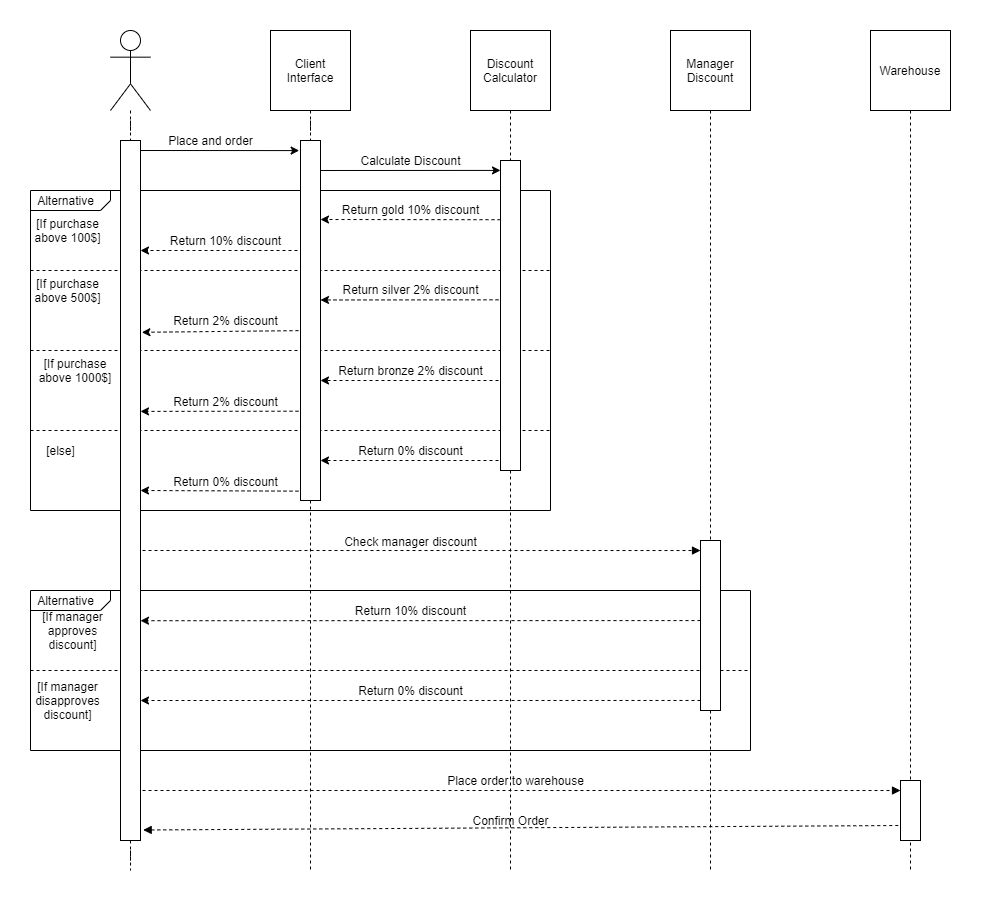

The diagram above was exported from draw.io. Its source (the exported page's mxGraphModel, read from the mxfile embedded in the PNG):
<mxGraphModel dx="2130" dy="1367" grid="1" gridSize="10" guides="1" tooltips="1" connect="1" arrows="1" fold="1" page="0" pageScale="1" pageWidth="850" pageHeight="1100" math="0" shadow="0">
  <root>
    <mxCell id="0" />
    <mxCell id="1" parent="0" />
    <mxCell id="2" style="edgeStyle=orthogonalEdgeStyle;rounded=0;orthogonalLoop=1;jettySize=auto;html=1;dashed=1;endArrow=none;endFill=0;" edge="1" source="75" parent="1">
      <mxGeometry relative="1" as="geometry">
        <mxPoint x="60" y="1240" as="targetPoint" />
      </mxGeometry>
    </mxCell>
    <mxCell id="3" value="" style="shape=umlActor;verticalLabelPosition=bottom;labelBackgroundColor=#ffffff;verticalAlign=top;html=1;outlineConnect=0;" vertex="1" parent="1">
      <mxGeometry x="40" y="400" width="40" height="80" as="geometry" />
    </mxCell>
    <mxCell id="4" style="edgeStyle=orthogonalEdgeStyle;rounded=0;orthogonalLoop=1;jettySize=auto;html=1;dashed=1;endArrow=none;endFill=0;" edge="1" source="73" parent="1">
      <mxGeometry relative="1" as="geometry">
        <mxPoint x="240" y="1240" as="targetPoint" />
      </mxGeometry>
    </mxCell>
    <mxCell id="5" value="Client Interface" style="rounded=0;whiteSpace=wrap;html=1;" vertex="1" parent="1">
      <mxGeometry x="200" y="400" width="80" height="80" as="geometry" />
    </mxCell>
    <mxCell id="6" style="edgeStyle=orthogonalEdgeStyle;rounded=0;orthogonalLoop=1;jettySize=auto;html=1;dashed=1;endArrow=none;endFill=0;" edge="1" source="71" parent="1">
      <mxGeometry relative="1" as="geometry">
        <mxPoint x="440" y="1240" as="targetPoint" />
      </mxGeometry>
    </mxCell>
    <mxCell id="7" value="Discount Calculator" style="rounded=0;whiteSpace=wrap;html=1;" vertex="1" parent="1">
      <mxGeometry x="400" y="400" width="80" height="80" as="geometry" />
    </mxCell>
    <mxCell id="8" style="edgeStyle=orthogonalEdgeStyle;rounded=0;orthogonalLoop=1;jettySize=auto;html=1;dashed=1;endArrow=none;endFill=0;" edge="1" source="9" parent="1">
      <mxGeometry relative="1" as="geometry">
        <mxPoint x="640" y="1240" as="targetPoint" />
      </mxGeometry>
    </mxCell>
    <mxCell id="9" value="Manager Discount" style="rounded=0;whiteSpace=wrap;html=1;" vertex="1" parent="1">
      <mxGeometry x="600" y="400" width="80" height="80" as="geometry" />
    </mxCell>
    <mxCell id="10" style="edgeStyle=orthogonalEdgeStyle;rounded=0;orthogonalLoop=1;jettySize=auto;html=1;dashed=1;endArrow=none;endFill=0;" edge="1" source="11" parent="1">
      <mxGeometry relative="1" as="geometry">
        <mxPoint x="840" y="1240" as="targetPoint" />
      </mxGeometry>
    </mxCell>
    <mxCell id="11" value="Warehouse" style="rounded=0;whiteSpace=wrap;html=1;" vertex="1" parent="1">
      <mxGeometry x="800" y="400" width="80" height="80" as="geometry" />
    </mxCell>
    <mxCell id="12" value="" style="endArrow=classic;html=1;entryX=-0.067;entryY=0.028;entryDx=0;entryDy=0;entryPerimeter=0;" edge="1" target="73" parent="1">
      <mxGeometry width="50" height="50" relative="1" as="geometry">
        <mxPoint x="60" y="520.0000000000002" as="sourcePoint" />
        <mxPoint x="210" y="510" as="targetPoint" />
      </mxGeometry>
    </mxCell>
    <mxCell id="13" value="Place and order" style="text;html=1;align=center;verticalAlign=middle;resizable=0;points=[];autosize=1;" vertex="1" parent="1">
      <mxGeometry x="90" y="500" width="100" height="20" as="geometry" />
    </mxCell>
    <mxCell id="14" value="" style="endArrow=classic;html=1;entryX=0;entryY=0.032;entryDx=0;entryDy=0;entryPerimeter=0;" edge="1" target="71" parent="1">
      <mxGeometry width="50" height="50" relative="1" as="geometry">
        <mxPoint x="240" y="540.0000000000002" as="sourcePoint" />
        <mxPoint x="410" y="510" as="targetPoint" />
      </mxGeometry>
    </mxCell>
    <mxCell id="15" value="Calculate Discount" style="text;html=1;align=center;verticalAlign=middle;resizable=0;points=[];autosize=1;" vertex="1" parent="1">
      <mxGeometry x="280" y="520" width="120" height="20" as="geometry" />
    </mxCell>
    <mxCell id="16" value="" style="endArrow=classic;html=1;dashed=1;exitX=0;exitY=0.191;exitDx=0;exitDy=0;exitPerimeter=0;" edge="1" source="71" parent="1">
      <mxGeometry width="50" height="50" relative="1" as="geometry">
        <mxPoint x="420" y="550" as="sourcePoint" />
        <mxPoint x="250" y="589" as="targetPoint" />
      </mxGeometry>
    </mxCell>
    <mxCell id="17" value="Return gold 10% discount" style="text;html=1;align=center;verticalAlign=middle;resizable=0;points=[];autosize=1;" vertex="1" parent="1">
      <mxGeometry x="265" y="569.31" width="150" height="20" as="geometry" />
    </mxCell>
    <mxCell id="18" value="" style="endArrow=none;html=1;" edge="1" parent="1">
      <mxGeometry width="50" height="50" relative="1" as="geometry">
        <mxPoint x="-40" y="880" as="sourcePoint" />
        <mxPoint x="-40" y="560.0000000000002" as="targetPoint" />
      </mxGeometry>
    </mxCell>
    <mxCell id="19" value="" style="endArrow=none;html=1;" edge="1" parent="1">
      <mxGeometry width="50" height="50" relative="1" as="geometry">
        <mxPoint x="-40" y="560.0000000000002" as="sourcePoint" />
        <mxPoint x="480" y="560.0000000000002" as="targetPoint" />
      </mxGeometry>
    </mxCell>
    <mxCell id="20" value="Alternative" style="text;html=1;align=center;verticalAlign=middle;resizable=0;points=[];autosize=1;" vertex="1" parent="1">
      <mxGeometry x="-40" y="560" width="70" height="20" as="geometry" />
    </mxCell>
    <mxCell id="21" value="" style="endArrow=none;html=1;" edge="1" parent="1">
      <mxGeometry width="50" height="50" relative="1" as="geometry">
        <mxPoint x="40" y="570.0000000000002" as="sourcePoint" />
        <mxPoint x="40" y="560.0000000000002" as="targetPoint" />
      </mxGeometry>
    </mxCell>
    <mxCell id="22" value="" style="endArrow=none;html=1;" edge="1" parent="1">
      <mxGeometry width="50" height="50" relative="1" as="geometry">
        <mxPoint x="30" y="580.0000000000002" as="sourcePoint" />
        <mxPoint x="40" y="570.0000000000002" as="targetPoint" />
      </mxGeometry>
    </mxCell>
    <mxCell id="23" value="" style="endArrow=none;html=1;" edge="1" parent="1">
      <mxGeometry width="50" height="50" relative="1" as="geometry">
        <mxPoint x="30" y="580.0000000000002" as="sourcePoint" />
        <mxPoint x="-40" y="580.0000000000002" as="targetPoint" />
      </mxGeometry>
    </mxCell>
    <mxCell id="24" value="[If purchase above 100$]" style="text;html=1;strokeColor=none;fillColor=none;align=center;verticalAlign=middle;whiteSpace=wrap;rounded=0;" vertex="1" parent="1">
      <mxGeometry x="-40" y="590" width="75" height="20" as="geometry" />
    </mxCell>
    <mxCell id="25" value="" style="endArrow=classic;html=1;dashed=1;" edge="1" parent="1">
      <mxGeometry width="50" height="50" relative="1" as="geometry">
        <mxPoint x="239" y="620.0000000000002" as="sourcePoint" />
        <mxPoint x="70" y="620.0000000000002" as="targetPoint" />
      </mxGeometry>
    </mxCell>
    <mxCell id="26" value="Return 10% discount" style="text;html=1;align=center;verticalAlign=middle;resizable=0;points=[];autosize=1;" vertex="1" parent="1">
      <mxGeometry x="90" y="600" width="130" height="20" as="geometry" />
    </mxCell>
    <mxCell id="27" value="" style="endArrow=none;dashed=1;html=1;" edge="1" parent="1">
      <mxGeometry width="50" height="50" relative="1" as="geometry">
        <mxPoint x="-40" y="640.0000000000002" as="sourcePoint" />
        <mxPoint x="480" y="640.0000000000002" as="targetPoint" />
      </mxGeometry>
    </mxCell>
    <mxCell id="28" value="[If purchase above 500$]" style="text;html=1;strokeColor=none;fillColor=none;align=center;verticalAlign=middle;whiteSpace=wrap;rounded=0;" vertex="1" parent="1">
      <mxGeometry x="-40" y="650" width="75" height="20" as="geometry" />
    </mxCell>
    <mxCell id="29" value="" style="endArrow=classic;html=1;dashed=1;entryX=1;entryY=0.443;entryDx=0;entryDy=0;entryPerimeter=0;" edge="1" target="73" parent="1">
      <mxGeometry width="50" height="50" relative="1" as="geometry">
        <mxPoint x="440" y="669.3099999999997" as="sourcePoint" />
        <mxPoint x="280" y="690" as="targetPoint" />
      </mxGeometry>
    </mxCell>
    <mxCell id="30" value="Return silver 2% discount" style="text;html=1;align=center;verticalAlign=middle;resizable=0;points=[];autosize=1;" vertex="1" parent="1">
      <mxGeometry x="265" y="649.31" width="150" height="20" as="geometry" />
    </mxCell>
    <mxCell id="31" value="" style="endArrow=classic;html=1;dashed=1;entryX=1.07;entryY=0.274;entryDx=0;entryDy=0;entryPerimeter=0;" edge="1" target="75" parent="1">
      <mxGeometry width="50" height="50" relative="1" as="geometry">
        <mxPoint x="240" y="700" as="sourcePoint" />
        <mxPoint x="80" y="680" as="targetPoint" />
      </mxGeometry>
    </mxCell>
    <mxCell id="32" value="Return 2% discount" style="text;html=1;align=center;verticalAlign=middle;resizable=0;points=[];autosize=1;" vertex="1" parent="1">
      <mxGeometry x="95" y="680" width="120" height="20" as="geometry" />
    </mxCell>
    <mxCell id="33" value="" style="endArrow=none;dashed=1;html=1;" edge="1" parent="1">
      <mxGeometry width="50" height="50" relative="1" as="geometry">
        <mxPoint x="-40" y="720" as="sourcePoint" />
        <mxPoint x="480" y="720" as="targetPoint" />
      </mxGeometry>
    </mxCell>
    <mxCell id="34" value="[If purchase above 1000$]" style="text;html=1;strokeColor=none;fillColor=none;align=center;verticalAlign=middle;whiteSpace=wrap;rounded=0;" vertex="1" parent="1">
      <mxGeometry x="-40" y="730" width="90" height="20" as="geometry" />
    </mxCell>
    <mxCell id="35" value="" style="endArrow=none;dashed=1;html=1;" edge="1" parent="1">
      <mxGeometry width="50" height="50" relative="1" as="geometry">
        <mxPoint x="-40" y="800" as="sourcePoint" />
        <mxPoint x="480" y="800" as="targetPoint" />
      </mxGeometry>
    </mxCell>
    <mxCell id="36" value="" style="endArrow=classic;html=1;dashed=1;" edge="1" parent="1">
      <mxGeometry width="50" height="50" relative="1" as="geometry">
        <mxPoint x="440" y="750" as="sourcePoint" />
        <mxPoint x="250" y="750" as="targetPoint" />
      </mxGeometry>
    </mxCell>
    <mxCell id="37" value="Return bronze 2% discount" style="text;html=1;align=center;verticalAlign=middle;resizable=0;points=[];autosize=1;" vertex="1" parent="1">
      <mxGeometry x="260" y="730" width="160" height="20" as="geometry" />
    </mxCell>
    <mxCell id="38" value="" style="endArrow=classic;html=1;dashed=1;entryX=1;entryY=0.387;entryDx=0;entryDy=0;entryPerimeter=0;" edge="1" target="75" parent="1">
      <mxGeometry width="50" height="50" relative="1" as="geometry">
        <mxPoint x="240" y="780.69" as="sourcePoint" />
        <mxPoint x="80" y="760" as="targetPoint" />
      </mxGeometry>
    </mxCell>
    <mxCell id="39" value="Return 2% discount" style="text;html=1;align=center;verticalAlign=middle;resizable=0;points=[];autosize=1;" vertex="1" parent="1">
      <mxGeometry x="95" y="760.69" width="120" height="20" as="geometry" />
    </mxCell>
    <mxCell id="40" style="edgeStyle=orthogonalEdgeStyle;rounded=0;orthogonalLoop=1;jettySize=auto;html=1;exitX=0.5;exitY=1;exitDx=0;exitDy=0;endArrow=none;endFill=0;" edge="1" source="34" target="34" parent="1">
      <mxGeometry relative="1" as="geometry" />
    </mxCell>
    <mxCell id="41" value="[else]&lt;br&gt;" style="text;html=1;align=center;verticalAlign=middle;resizable=0;points=[];autosize=1;" vertex="1" parent="1">
      <mxGeometry x="-30" y="810" width="40" height="20" as="geometry" />
    </mxCell>
    <mxCell id="42" value="" style="endArrow=classic;html=1;dashed=1;" edge="1" parent="1">
      <mxGeometry width="50" height="50" relative="1" as="geometry">
        <mxPoint x="440" y="830" as="sourcePoint" />
        <mxPoint x="250" y="830" as="targetPoint" />
      </mxGeometry>
    </mxCell>
    <mxCell id="43" value="Return 0% discount" style="text;html=1;align=center;verticalAlign=middle;resizable=0;points=[];autosize=1;" vertex="1" parent="1">
      <mxGeometry x="280" y="810" width="120" height="20" as="geometry" />
    </mxCell>
    <mxCell id="44" value="" style="endArrow=classic;html=1;dashed=1;entryX=1;entryY=0.5;entryDx=0;entryDy=0;" edge="1" target="75" parent="1">
      <mxGeometry width="50" height="50" relative="1" as="geometry">
        <mxPoint x="240" y="860.69" as="sourcePoint" />
        <mxPoint x="90" y="840" as="targetPoint" />
      </mxGeometry>
    </mxCell>
    <mxCell id="45" value="Return 0% discount" style="text;html=1;align=center;verticalAlign=middle;resizable=0;points=[];autosize=1;" vertex="1" parent="1">
      <mxGeometry x="95" y="840.69" width="120" height="20" as="geometry" />
    </mxCell>
    <mxCell id="46" value="" style="endArrow=none;html=1;" edge="1" parent="1">
      <mxGeometry width="50" height="50" relative="1" as="geometry">
        <mxPoint x="-40" y="880" as="sourcePoint" />
        <mxPoint x="480" y="880" as="targetPoint" />
      </mxGeometry>
    </mxCell>
    <mxCell id="47" value="" style="endArrow=none;html=1;" edge="1" parent="1">
      <mxGeometry width="50" height="50" relative="1" as="geometry">
        <mxPoint x="480" y="880" as="sourcePoint" />
        <mxPoint x="480" y="560.0000000000002" as="targetPoint" />
      </mxGeometry>
    </mxCell>
    <mxCell id="48" value="" style="endArrow=block;dashed=1;html=1;endFill=1;entryX=0;entryY=0.059;entryDx=0;entryDy=0;entryPerimeter=0;" edge="1" target="70" parent="1">
      <mxGeometry width="50" height="50" relative="1" as="geometry">
        <mxPoint x="60" y="920" as="sourcePoint" />
        <mxPoint x="610" y="910" as="targetPoint" />
      </mxGeometry>
    </mxCell>
    <mxCell id="49" value="Check manager discount" style="text;html=1;align=center;verticalAlign=middle;resizable=0;points=[];autosize=1;" vertex="1" parent="1">
      <mxGeometry x="265" y="901" width="150" height="20" as="geometry" />
    </mxCell>
    <mxCell id="50" value="" style="endArrow=none;html=1;" edge="1" parent="1">
      <mxGeometry width="50" height="50" relative="1" as="geometry">
        <mxPoint x="-40" y="1120" as="sourcePoint" />
        <mxPoint x="-40" y="960" as="targetPoint" />
      </mxGeometry>
    </mxCell>
    <mxCell id="51" value="" style="endArrow=none;html=1;" edge="1" parent="1">
      <mxGeometry width="50" height="50" relative="1" as="geometry">
        <mxPoint x="-40" y="960" as="sourcePoint" />
        <mxPoint x="680" y="960" as="targetPoint" />
      </mxGeometry>
    </mxCell>
    <mxCell id="52" value="Alternative" style="text;html=1;align=center;verticalAlign=middle;resizable=0;points=[];autosize=1;" vertex="1" parent="1">
      <mxGeometry x="-40" y="960" width="70" height="20" as="geometry" />
    </mxCell>
    <mxCell id="53" value="" style="endArrow=none;html=1;" edge="1" parent="1">
      <mxGeometry width="50" height="50" relative="1" as="geometry">
        <mxPoint x="40" y="970" as="sourcePoint" />
        <mxPoint x="40" y="960" as="targetPoint" />
      </mxGeometry>
    </mxCell>
    <mxCell id="54" value="" style="endArrow=none;html=1;" edge="1" parent="1">
      <mxGeometry width="50" height="50" relative="1" as="geometry">
        <mxPoint x="30" y="980" as="sourcePoint" />
        <mxPoint x="40" y="970" as="targetPoint" />
      </mxGeometry>
    </mxCell>
    <mxCell id="55" value="" style="endArrow=none;html=1;" edge="1" parent="1">
      <mxGeometry width="50" height="50" relative="1" as="geometry">
        <mxPoint x="30" y="980" as="sourcePoint" />
        <mxPoint x="-40" y="980" as="targetPoint" />
      </mxGeometry>
    </mxCell>
    <mxCell id="56" value="" style="endArrow=classic;html=1;dashed=1;exitX=0;exitY=0.471;exitDx=0;exitDy=0;exitPerimeter=0;entryX=1;entryY=0.686;entryDx=0;entryDy=0;entryPerimeter=0;" edge="1" source="70" target="75" parent="1">
      <mxGeometry width="50" height="50" relative="1" as="geometry">
        <mxPoint x="620" y="970" as="sourcePoint" />
        <mxPoint x="90" y="980" as="targetPoint" />
      </mxGeometry>
    </mxCell>
    <mxCell id="57" value="Return 10% discount" style="text;html=1;align=center;verticalAlign=middle;resizable=0;points=[];autosize=1;" vertex="1" parent="1">
      <mxGeometry x="275" y="970" width="130" height="20" as="geometry" />
    </mxCell>
    <mxCell id="58" value="[If manager approves discount]" style="text;html=1;strokeColor=none;fillColor=none;align=center;verticalAlign=middle;whiteSpace=wrap;rounded=0;" vertex="1" parent="1">
      <mxGeometry x="-35" y="989.9999999999999" width="75" height="20" as="geometry" />
    </mxCell>
    <mxCell id="59" value="" style="endArrow=none;dashed=1;html=1;" edge="1" parent="1">
      <mxGeometry width="50" height="50" relative="1" as="geometry">
        <mxPoint x="-40" y="1040" as="sourcePoint" />
        <mxPoint x="680" y="1040" as="targetPoint" />
      </mxGeometry>
    </mxCell>
    <mxCell id="60" value="" style="endArrow=classic;html=1;dashed=1;exitX=0;exitY=0.941;exitDx=0;exitDy=0;exitPerimeter=0;entryX=1;entryY=0.8;entryDx=0;entryDy=0;entryPerimeter=0;" edge="1" source="70" target="75" parent="1">
      <mxGeometry width="50" height="50" relative="1" as="geometry">
        <mxPoint x="610" y="1050" as="sourcePoint" />
        <mxPoint x="100" y="1060" as="targetPoint" />
      </mxGeometry>
    </mxCell>
    <mxCell id="61" value="Return 0% discount" style="text;html=1;align=center;verticalAlign=middle;resizable=0;points=[];autosize=1;" vertex="1" parent="1">
      <mxGeometry x="280" y="1050" width="120" height="20" as="geometry" />
    </mxCell>
    <mxCell id="62" value="[If manager disapproves discount]" style="text;html=1;strokeColor=none;fillColor=none;align=center;verticalAlign=middle;whiteSpace=wrap;rounded=0;" vertex="1" parent="1">
      <mxGeometry x="-40" y="1060" width="75" height="20" as="geometry" />
    </mxCell>
    <mxCell id="63" value="" style="endArrow=none;html=1;" edge="1" parent="1">
      <mxGeometry width="50" height="50" relative="1" as="geometry">
        <mxPoint x="-40" y="1120" as="sourcePoint" />
        <mxPoint x="680" y="1120" as="targetPoint" />
      </mxGeometry>
    </mxCell>
    <mxCell id="64" value="" style="endArrow=none;html=1;" edge="1" parent="1">
      <mxGeometry width="50" height="50" relative="1" as="geometry">
        <mxPoint x="680" y="1120" as="sourcePoint" />
        <mxPoint x="680" y="960" as="targetPoint" />
      </mxGeometry>
    </mxCell>
    <mxCell id="65" value="" style="endArrow=block;dashed=1;html=1;endFill=1;entryX=0;entryY=0.167;entryDx=0;entryDy=0;entryPerimeter=0;" edge="1" target="69" parent="1">
      <mxGeometry width="50" height="50" relative="1" as="geometry">
        <mxPoint x="60" y="1160" as="sourcePoint" />
        <mxPoint x="810" y="1150" as="targetPoint" />
      </mxGeometry>
    </mxCell>
    <mxCell id="66" value="Place order to warehouse" style="text;html=1;align=center;verticalAlign=middle;resizable=0;points=[];autosize=1;" vertex="1" parent="1">
      <mxGeometry x="370" y="1140" width="150" height="20" as="geometry" />
    </mxCell>
    <mxCell id="67" value="Confirm Order" style="text;html=1;align=center;verticalAlign=middle;resizable=0;points=[];autosize=1;" vertex="1" parent="1">
      <mxGeometry x="395" y="1180" width="90" height="20" as="geometry" />
    </mxCell>
    <mxCell id="68" value="" style="endArrow=none;dashed=1;html=1;endFill=0;startArrow=block;startFill=1;entryX=0;entryY=0.75;entryDx=0;entryDy=0;exitX=1.134;exitY=0.985;exitDx=0;exitDy=0;exitPerimeter=0;" edge="1" source="75" target="69" parent="1">
      <mxGeometry width="50" height="50" relative="1" as="geometry">
        <mxPoint x="90" y="1190" as="sourcePoint" />
        <mxPoint x="800" y="1201" as="targetPoint" />
      </mxGeometry>
    </mxCell>
    <mxCell id="69" value="" style="rounded=0;whiteSpace=wrap;html=1;" vertex="1" parent="1">
      <mxGeometry x="830" y="1150" width="20" height="60" as="geometry" />
    </mxCell>
    <mxCell id="70" value="" style="rounded=0;whiteSpace=wrap;html=1;" vertex="1" parent="1">
      <mxGeometry x="630" y="910" width="20" height="170" as="geometry" />
    </mxCell>
    <mxCell id="71" value="" style="rounded=0;whiteSpace=wrap;html=1;" vertex="1" parent="1">
      <mxGeometry x="430" y="530" width="20" height="310" as="geometry" />
    </mxCell>
    <mxCell id="72" style="edgeStyle=orthogonalEdgeStyle;rounded=0;orthogonalLoop=1;jettySize=auto;html=1;dashed=1;endArrow=none;endFill=0;" edge="1" source="7" target="71" parent="1">
      <mxGeometry relative="1" as="geometry">
        <mxPoint x="440" y="1240" as="targetPoint" />
        <mxPoint x="440" y="480" as="sourcePoint" />
      </mxGeometry>
    </mxCell>
    <mxCell id="73" value="" style="rounded=0;whiteSpace=wrap;html=1;" vertex="1" parent="1">
      <mxGeometry x="230" y="510" width="20" height="360" as="geometry" />
    </mxCell>
    <mxCell id="74" style="edgeStyle=orthogonalEdgeStyle;rounded=0;orthogonalLoop=1;jettySize=auto;html=1;dashed=1;endArrow=none;endFill=0;" edge="1" source="5" target="73" parent="1">
      <mxGeometry relative="1" as="geometry">
        <mxPoint x="240" y="1240" as="targetPoint" />
        <mxPoint x="240" y="480" as="sourcePoint" />
      </mxGeometry>
    </mxCell>
    <mxCell id="75" value="" style="rounded=0;whiteSpace=wrap;html=1;" vertex="1" parent="1">
      <mxGeometry x="50" y="510" width="20" height="700" as="geometry" />
    </mxCell>
    <mxCell id="76" style="edgeStyle=orthogonalEdgeStyle;rounded=0;orthogonalLoop=1;jettySize=auto;html=1;dashed=1;endArrow=none;endFill=0;" edge="1" source="3" target="75" parent="1">
      <mxGeometry relative="1" as="geometry">
        <mxPoint x="60" y="1240" as="targetPoint" />
        <mxPoint x="60" y="480" as="sourcePoint" />
      </mxGeometry>
    </mxCell>
  </root>
</mxGraphModel>